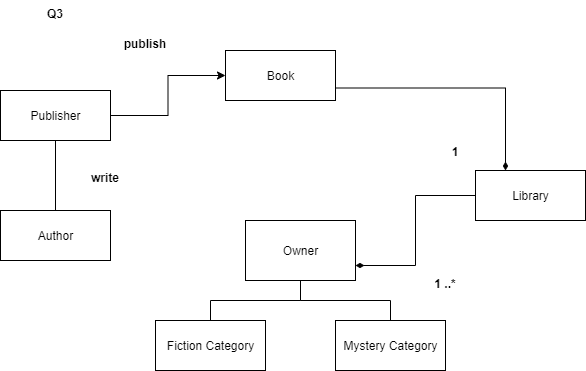

The diagram above was exported from draw.io. Its source (the exported page's mxGraphModel, read from the mxfile embedded in the PNG):
<mxGraphModel dx="868" dy="482" grid="1" gridSize="10" guides="1" tooltips="1" connect="1" arrows="1" fold="1" page="1" pageScale="1" pageWidth="850" pageHeight="1100" math="0" shadow="0">
  <root>
    <mxCell id="na8NFxwgWezLCR7o5Q3U-0" />
    <mxCell id="na8NFxwgWezLCR7o5Q3U-1" parent="na8NFxwgWezLCR7o5Q3U-0" />
    <mxCell id="qhxpcATS1l5KvApoZj6C-7" value="Q3" style="text;align=center;fontStyle=1;verticalAlign=middle;spacingLeft=3;spacingRight=3;strokeColor=none;rotatable=0;points=[[0,0.5],[1,0.5]];portConstraint=eastwest;" vertex="1" parent="na8NFxwgWezLCR7o5Q3U-1">
      <mxGeometry x="80" y="70" width="80" height="26" as="geometry" />
    </mxCell>
    <mxCell id="qhxpcATS1l5KvApoZj6C-34" style="edgeStyle=orthogonalEdgeStyle;rounded=0;orthogonalLoop=1;jettySize=auto;html=1;entryX=0;entryY=0.5;entryDx=0;entryDy=0;" edge="1" parent="na8NFxwgWezLCR7o5Q3U-1" source="qhxpcATS1l5KvApoZj6C-15" target="qhxpcATS1l5KvApoZj6C-23">
      <mxGeometry relative="1" as="geometry" />
    </mxCell>
    <mxCell id="qhxpcATS1l5KvApoZj6C-15" value="Publisher" style="html=1;" vertex="1" parent="na8NFxwgWezLCR7o5Q3U-1">
      <mxGeometry x="65" y="160" width="110" height="50" as="geometry" />
    </mxCell>
    <mxCell id="qhxpcATS1l5KvApoZj6C-23" value="Book&lt;span style=&quot;color: rgba(0 , 0 , 0 , 0) ; font-family: monospace ; font-size: 0px&quot;&gt;%3CmxGraphModel%3E%3Croot%3E%3CmxCell%20id%3D%220%22%2F%3E%3CmxCell%20id%3D%221%22%20parent%3D%220%22%2F%3E%3CmxCell%20id%3D%222%22%20value%3D%22Publisher%22%20style%3D%22html%3D1%3B%22%20vertex%3D%221%22%20parent%3D%221%22%3E%3CmxGeometry%20x%3D%2265%22%20y%3D%22160%22%20width%3D%22110%22%20height%3D%2250%22%20as%3D%22geometry%22%2F%3E%3C%2FmxCell%3E%3C%2Froot%3E%3C%2FmxGraphModel%3E&lt;/span&gt;" style="html=1;" vertex="1" parent="na8NFxwgWezLCR7o5Q3U-1">
      <mxGeometry x="290" y="120" width="110" height="50" as="geometry" />
    </mxCell>
    <mxCell id="qhxpcATS1l5KvApoZj6C-24" value="Owner" style="html=1;" vertex="1" parent="na8NFxwgWezLCR7o5Q3U-1">
      <mxGeometry x="310" y="290" width="110" height="60" as="geometry" />
    </mxCell>
    <mxCell id="qhxpcATS1l5KvApoZj6C-31" style="rounded=0;orthogonalLoop=1;jettySize=auto;html=1;entryX=0.5;entryY=1;entryDx=0;entryDy=0;edgeStyle=orthogonalEdgeStyle;endArrow=none;endFill=0;" edge="1" parent="na8NFxwgWezLCR7o5Q3U-1" source="qhxpcATS1l5KvApoZj6C-25" target="qhxpcATS1l5KvApoZj6C-15">
      <mxGeometry relative="1" as="geometry" />
    </mxCell>
    <mxCell id="qhxpcATS1l5KvApoZj6C-25" value="Author" style="html=1;" vertex="1" parent="na8NFxwgWezLCR7o5Q3U-1">
      <mxGeometry x="65" y="280" width="110" height="50" as="geometry" />
    </mxCell>
    <mxCell id="qhxpcATS1l5KvApoZj6C-33" style="edgeStyle=orthogonalEdgeStyle;rounded=0;orthogonalLoop=1;jettySize=auto;html=1;entryX=1;entryY=0.75;entryDx=0;entryDy=0;endArrow=none;endFill=0;startArrow=diamondThin;startFill=1;" edge="1" parent="na8NFxwgWezLCR7o5Q3U-1" source="qhxpcATS1l5KvApoZj6C-26" target="qhxpcATS1l5KvApoZj6C-23">
      <mxGeometry relative="1" as="geometry">
        <Array as="points">
          <mxPoint x="570" y="158" />
        </Array>
      </mxGeometry>
    </mxCell>
    <mxCell id="qhxpcATS1l5KvApoZj6C-37" style="edgeStyle=orthogonalEdgeStyle;rounded=0;orthogonalLoop=1;jettySize=auto;html=1;entryX=1;entryY=0.75;entryDx=0;entryDy=0;startArrow=none;startFill=0;endArrow=diamondThin;endFill=1;" edge="1" parent="na8NFxwgWezLCR7o5Q3U-1" source="qhxpcATS1l5KvApoZj6C-26" target="qhxpcATS1l5KvApoZj6C-24">
      <mxGeometry relative="1" as="geometry" />
    </mxCell>
    <mxCell id="qhxpcATS1l5KvApoZj6C-26" value="Library" style="html=1;" vertex="1" parent="na8NFxwgWezLCR7o5Q3U-1">
      <mxGeometry x="540" y="240" width="110" height="50" as="geometry" />
    </mxCell>
    <mxCell id="qhxpcATS1l5KvApoZj6C-30" value="" style="edgeStyle=orthogonalEdgeStyle;rounded=0;orthogonalLoop=1;jettySize=auto;html=1;endArrow=none;endFill=0;" edge="1" parent="na8NFxwgWezLCR7o5Q3U-1" source="qhxpcATS1l5KvApoZj6C-27" target="qhxpcATS1l5KvApoZj6C-24">
      <mxGeometry relative="1" as="geometry" />
    </mxCell>
    <mxCell id="qhxpcATS1l5KvApoZj6C-27" value="Fiction Category" style="html=1;" vertex="1" parent="na8NFxwgWezLCR7o5Q3U-1">
      <mxGeometry x="220" y="390" width="110" height="50" as="geometry" />
    </mxCell>
    <mxCell id="qhxpcATS1l5KvApoZj6C-29" style="edgeStyle=orthogonalEdgeStyle;rounded=0;orthogonalLoop=1;jettySize=auto;html=1;entryX=0.5;entryY=1;entryDx=0;entryDy=0;endArrow=none;endFill=0;" edge="1" parent="na8NFxwgWezLCR7o5Q3U-1" source="qhxpcATS1l5KvApoZj6C-28" target="qhxpcATS1l5KvApoZj6C-24">
      <mxGeometry relative="1" as="geometry" />
    </mxCell>
    <mxCell id="qhxpcATS1l5KvApoZj6C-28" value="Mystery Category" style="html=1;" vertex="1" parent="na8NFxwgWezLCR7o5Q3U-1">
      <mxGeometry x="400" y="390" width="110" height="50" as="geometry" />
    </mxCell>
    <mxCell id="qhxpcATS1l5KvApoZj6C-35" value="write" style="text;align=center;fontStyle=1;verticalAlign=middle;spacingLeft=3;spacingRight=3;strokeColor=none;rotatable=0;points=[[0,0.5],[1,0.5]];portConstraint=eastwest;" vertex="1" parent="na8NFxwgWezLCR7o5Q3U-1">
      <mxGeometry x="130" y="234" width="80" height="26" as="geometry" />
    </mxCell>
    <mxCell id="qhxpcATS1l5KvApoZj6C-36" value="publish" style="text;align=center;fontStyle=1;verticalAlign=middle;spacingLeft=3;spacingRight=3;strokeColor=none;rotatable=0;points=[[0,0.5],[1,0.5]];portConstraint=eastwest;" vertex="1" parent="na8NFxwgWezLCR7o5Q3U-1">
      <mxGeometry x="170" y="100" width="80" height="26" as="geometry" />
    </mxCell>
    <mxCell id="qhxpcATS1l5KvApoZj6C-38" value="1" style="text;align=center;fontStyle=1;verticalAlign=middle;spacingLeft=3;spacingRight=3;strokeColor=none;rotatable=0;points=[[0,0.5],[1,0.5]];portConstraint=eastwest;" vertex="1" parent="na8NFxwgWezLCR7o5Q3U-1">
      <mxGeometry x="480" y="208" width="80" height="26" as="geometry" />
    </mxCell>
    <mxCell id="qhxpcATS1l5KvApoZj6C-39" value="1 ..*" style="text;align=center;fontStyle=1;verticalAlign=middle;spacingLeft=3;spacingRight=3;strokeColor=none;rotatable=0;points=[[0,0.5],[1,0.5]];portConstraint=eastwest;" vertex="1" parent="na8NFxwgWezLCR7o5Q3U-1">
      <mxGeometry x="470" y="340" width="80" height="26" as="geometry" />
    </mxCell>
  </root>
</mxGraphModel>